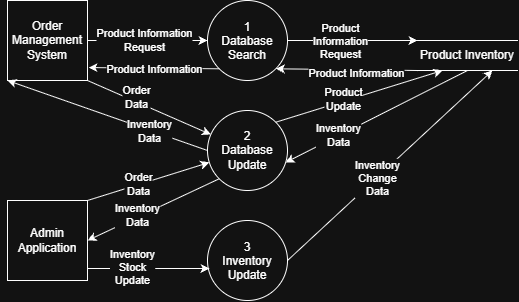

The diagram above was exported from draw.io. Its source (the exported page's mxGraphModel, read from the mxfile embedded in the PNG):
<mxGraphModel dx="1414" dy="743" grid="1" gridSize="10" guides="1" tooltips="1" connect="1" arrows="1" fold="1" page="1" pageScale="1" pageWidth="850" pageHeight="1100" math="0" shadow="0">
  <root>
    <mxCell id="0" />
    <mxCell id="1" parent="0" />
    <mxCell id="tvlUVVduRi8pNXU1dnyZ-35" parent="1" style="whiteSpace=wrap;html=1;aspect=fixed;" value="Order Management System" vertex="1">
      <mxGeometry height="80" width="80" x="40" y="200" as="geometry" />
    </mxCell>
    <mxCell id="tvlUVVduRi8pNXU1dnyZ-36" edge="1" parent="1" source="tvlUVVduRi8pNXU1dnyZ-35" style="endArrow=classic;html=1;rounded=0;defaultLabelBackgroundColor=page;exitX=1;exitY=0.5;exitDx=0;exitDy=0;entryX=0;entryY=0.5;entryDx=0;entryDy=0;" target="tvlUVVduRi8pNXU1dnyZ-38" value="">
      <mxGeometry height="50" relative="1" width="50" as="geometry">
        <mxPoint x="330" y="380" as="sourcePoint" />
        <mxPoint x="280" y="160" as="targetPoint" />
      </mxGeometry>
    </mxCell>
    <mxCell id="tvlUVVduRi8pNXU1dnyZ-37" connectable="0" parent="tvlUVVduRi8pNXU1dnyZ-36" style="edgeLabel;html=1;align=center;verticalAlign=middle;resizable=0;points=[];inheritText=1;defaultLabelBackgroundColor=page;" value="Product Information&lt;div&gt;Request&lt;/div&gt;" vertex="1">
      <mxGeometry relative="1" x="-0.0646" y="1" as="geometry">
        <mxPoint as="offset" />
      </mxGeometry>
    </mxCell>
    <mxCell id="tvlUVVduRi8pNXU1dnyZ-38" parent="1" style="ellipse;whiteSpace=wrap;html=1;shapeInside=1;aspect=fixed;" value="1&lt;div&gt;Database&lt;/div&gt;&lt;div&gt;Search&lt;/div&gt;" vertex="1">
      <mxGeometry height="80" width="80" x="240" y="200" as="geometry" />
    </mxCell>
    <mxCell id="tvlUVVduRi8pNXU1dnyZ-39" parent="1" style="html=1;dashed=0;whiteSpace=wrap;shape=partialRectangle;right=0;left=0;" value="Product Inventory" vertex="1">
      <mxGeometry height="30" width="100" x="450" y="240" as="geometry" />
    </mxCell>
    <mxCell id="tvlUVVduRi8pNXU1dnyZ-40" edge="1" parent="1" source="tvlUVVduRi8pNXU1dnyZ-38" style="endArrow=classic;html=1;rounded=0;defaultLabelBackgroundColor=page;exitX=1;exitY=0.5;exitDx=0;exitDy=0;entryX=0;entryY=0;entryDx=0;entryDy=0;" target="tvlUVVduRi8pNXU1dnyZ-39" value="">
      <mxGeometry height="50" relative="1" width="50" as="geometry">
        <mxPoint x="330" y="380" as="sourcePoint" />
        <mxPoint x="380" y="330" as="targetPoint" />
      </mxGeometry>
    </mxCell>
    <mxCell id="tvlUVVduRi8pNXU1dnyZ-41" connectable="0" parent="tvlUVVduRi8pNXU1dnyZ-40" style="edgeLabel;html=1;align=center;verticalAlign=middle;resizable=0;points=[];inheritText=1;defaultLabelBackgroundColor=page;" value="Product&lt;div&gt;Information&lt;/div&gt;&lt;div&gt;Request&lt;/div&gt;" vertex="1">
      <mxGeometry relative="1" x="-0.2" as="geometry">
        <mxPoint as="offset" />
      </mxGeometry>
    </mxCell>
    <mxCell id="tvlUVVduRi8pNXU1dnyZ-42" edge="1" parent="1" source="tvlUVVduRi8pNXU1dnyZ-39" style="endArrow=classic;html=1;rounded=0;defaultLabelBackgroundColor=page;exitX=0;exitY=1;exitDx=0;exitDy=0;entryX=1;entryY=1;entryDx=0;entryDy=0;" target="tvlUVVduRi8pNXU1dnyZ-38" value="">
      <mxGeometry height="50" relative="1" width="50" as="geometry">
        <mxPoint x="330" y="370" as="sourcePoint" />
        <mxPoint x="290" y="280" as="targetPoint" />
      </mxGeometry>
    </mxCell>
    <mxCell id="tvlUVVduRi8pNXU1dnyZ-43" connectable="0" parent="tvlUVVduRi8pNXU1dnyZ-42" style="edgeLabel;html=1;align=center;verticalAlign=middle;resizable=0;points=[];inheritText=1;defaultLabelBackgroundColor=page;" value="Product Information" vertex="1">
      <mxGeometry relative="1" x="-0.1387" y="3" as="geometry">
        <mxPoint as="offset" />
      </mxGeometry>
    </mxCell>
    <mxCell id="tvlUVVduRi8pNXU1dnyZ-44" edge="1" parent="1" source="tvlUVVduRi8pNXU1dnyZ-38" style="endArrow=classic;html=1;rounded=0;defaultLabelBackgroundColor=page;entryX=1.013;entryY=0.838;entryDx=0;entryDy=0;exitX=0;exitY=1;exitDx=0;exitDy=0;entryPerimeter=0;" target="tvlUVVduRi8pNXU1dnyZ-35" value="">
      <mxGeometry height="50" relative="1" width="50" as="geometry">
        <mxPoint x="330" y="370" as="sourcePoint" />
        <mxPoint x="380" y="320" as="targetPoint" />
      </mxGeometry>
    </mxCell>
    <mxCell id="tvlUVVduRi8pNXU1dnyZ-45" connectable="0" parent="tvlUVVduRi8pNXU1dnyZ-44" style="edgeLabel;html=1;align=center;verticalAlign=middle;resizable=0;points=[];inheritText=1;defaultLabelBackgroundColor=page;" value="Product Information" vertex="1">
      <mxGeometry relative="1" x="0.2865" y="1" as="geometry">
        <mxPoint x="19" as="offset" />
      </mxGeometry>
    </mxCell>
    <mxCell id="tvlUVVduRi8pNXU1dnyZ-48" edge="1" parent="1" source="tvlUVVduRi8pNXU1dnyZ-35" style="endArrow=classic;html=1;rounded=0;defaultLabelBackgroundColor=page;exitX=1;exitY=1;exitDx=0;exitDy=0;" target="tvlUVVduRi8pNXU1dnyZ-49" value="">
      <mxGeometry height="50" relative="1" width="50" as="geometry">
        <mxPoint x="330" y="370" as="sourcePoint" />
        <mxPoint x="200" y="350" as="targetPoint" />
      </mxGeometry>
    </mxCell>
    <mxCell id="tvlUVVduRi8pNXU1dnyZ-50" connectable="0" parent="tvlUVVduRi8pNXU1dnyZ-48" style="edgeLabel;html=1;align=center;verticalAlign=middle;resizable=0;points=[];inheritText=1;defaultLabelBackgroundColor=page;" value="Order&lt;div&gt;Data&lt;/div&gt;" vertex="1">
      <mxGeometry relative="1" x="-0.2437" y="4" as="geometry">
        <mxPoint as="offset" />
      </mxGeometry>
    </mxCell>
    <mxCell id="tvlUVVduRi8pNXU1dnyZ-49" parent="1" style="shape=ellipse;html=1;dashed=0;whiteSpace=wrap;perimeter=ellipsePerimeter;" value="2&lt;div&gt;Database Update&lt;/div&gt;" vertex="1">
      <mxGeometry height="80" width="80" x="240" y="310" as="geometry" />
    </mxCell>
    <mxCell id="tvlUVVduRi8pNXU1dnyZ-51" edge="1" parent="1" source="tvlUVVduRi8pNXU1dnyZ-49" style="endArrow=classic;html=1;rounded=0;defaultLabelBackgroundColor=page;exitX=1;exitY=0;exitDx=0;exitDy=0;entryX=0.25;entryY=1;entryDx=0;entryDy=0;" target="tvlUVVduRi8pNXU1dnyZ-39" value="">
      <mxGeometry height="50" relative="1" width="50" as="geometry">
        <mxPoint x="330" y="370" as="sourcePoint" />
        <mxPoint x="380" y="320" as="targetPoint" />
      </mxGeometry>
    </mxCell>
    <mxCell id="tvlUVVduRi8pNXU1dnyZ-52" connectable="0" parent="tvlUVVduRi8pNXU1dnyZ-51" style="edgeLabel;html=1;align=center;verticalAlign=middle;resizable=0;points=[];inheritText=1;defaultLabelBackgroundColor=page;" value="Product&lt;div&gt;Update&lt;/div&gt;" vertex="1">
      <mxGeometry relative="1" x="-0.1842" y="3" as="geometry">
        <mxPoint y="1" as="offset" />
      </mxGeometry>
    </mxCell>
    <mxCell id="tvlUVVduRi8pNXU1dnyZ-54" parent="1" style="whiteSpace=wrap;html=1;aspect=fixed;" value="Admin Application" vertex="1">
      <mxGeometry height="80" width="80" x="40" y="400" as="geometry" />
    </mxCell>
    <mxCell id="tvlUVVduRi8pNXU1dnyZ-55" edge="1" parent="1" source="tvlUVVduRi8pNXU1dnyZ-54" style="endArrow=classic;html=1;rounded=0;defaultLabelBackgroundColor=page;exitX=1;exitY=0;exitDx=0;exitDy=0;" target="tvlUVVduRi8pNXU1dnyZ-49" value="">
      <mxGeometry height="50" relative="1" width="50" as="geometry">
        <mxPoint x="330" y="370" as="sourcePoint" />
        <mxPoint x="380" y="320" as="targetPoint" />
      </mxGeometry>
    </mxCell>
    <mxCell id="tvlUVVduRi8pNXU1dnyZ-56" connectable="0" parent="tvlUVVduRi8pNXU1dnyZ-55" style="edgeLabel;html=1;align=center;verticalAlign=middle;resizable=0;points=[];inheritText=1;defaultLabelBackgroundColor=page;" value="Order&lt;div&gt;Data&lt;/div&gt;" vertex="1">
      <mxGeometry relative="1" x="-0.1623" y="1" as="geometry">
        <mxPoint as="offset" />
      </mxGeometry>
    </mxCell>
    <mxCell id="tvlUVVduRi8pNXU1dnyZ-57" edge="1" parent="1" source="tvlUVVduRi8pNXU1dnyZ-39" style="endArrow=classic;html=1;rounded=0;defaultLabelBackgroundColor=page;exitX=0.5;exitY=1;exitDx=0;exitDy=0;entryX=0.975;entryY=0.65;entryDx=0;entryDy=0;entryPerimeter=0;" target="tvlUVVduRi8pNXU1dnyZ-49" value="">
      <mxGeometry height="50" relative="1" width="50" as="geometry">
        <mxPoint x="330" y="370" as="sourcePoint" />
        <mxPoint x="380" y="320" as="targetPoint" />
      </mxGeometry>
    </mxCell>
    <mxCell id="tvlUVVduRi8pNXU1dnyZ-58" connectable="0" parent="tvlUVVduRi8pNXU1dnyZ-57" style="edgeLabel;html=1;align=center;verticalAlign=middle;resizable=0;points=[];inheritText=1;defaultLabelBackgroundColor=page;" value="Inventory&lt;div&gt;Data&lt;/div&gt;" vertex="1">
      <mxGeometry relative="1" x="0.4254" y="-1" as="geometry">
        <mxPoint as="offset" />
      </mxGeometry>
    </mxCell>
    <mxCell id="tvlUVVduRi8pNXU1dnyZ-59" edge="1" parent="1" source="tvlUVVduRi8pNXU1dnyZ-49" style="endArrow=classic;html=1;rounded=0;defaultLabelBackgroundColor=page;exitX=0;exitY=1;exitDx=0;exitDy=0;entryX=1;entryY=0.5;entryDx=0;entryDy=0;" target="tvlUVVduRi8pNXU1dnyZ-54" value="">
      <mxGeometry height="50" relative="1" width="50" as="geometry">
        <mxPoint x="330" y="370" as="sourcePoint" />
        <mxPoint x="380" y="320" as="targetPoint" />
      </mxGeometry>
    </mxCell>
    <mxCell id="tvlUVVduRi8pNXU1dnyZ-60" connectable="0" parent="tvlUVVduRi8pNXU1dnyZ-59" style="edgeLabel;html=1;align=center;verticalAlign=middle;resizable=0;points=[];inheritText=1;defaultLabelBackgroundColor=page;" value="Inventory&lt;div&gt;Data&lt;/div&gt;" vertex="1">
      <mxGeometry relative="1" x="0.2441" y="-2" as="geometry">
        <mxPoint as="offset" />
      </mxGeometry>
    </mxCell>
    <mxCell id="tvlUVVduRi8pNXU1dnyZ-61" edge="1" parent="1" source="tvlUVVduRi8pNXU1dnyZ-49" style="endArrow=classic;html=1;rounded=0;defaultLabelBackgroundColor=page;exitX=0;exitY=0.5;exitDx=0;exitDy=0;entryX=0;entryY=1;entryDx=0;entryDy=0;" target="tvlUVVduRi8pNXU1dnyZ-35" value="">
      <mxGeometry height="50" relative="1" width="50" as="geometry">
        <mxPoint x="330" y="370" as="sourcePoint" />
        <mxPoint x="380" y="320" as="targetPoint" />
      </mxGeometry>
    </mxCell>
    <mxCell id="tvlUVVduRi8pNXU1dnyZ-62" connectable="0" parent="tvlUVVduRi8pNXU1dnyZ-61" style="edgeLabel;html=1;align=center;verticalAlign=middle;resizable=0;points=[];inheritText=1;defaultLabelBackgroundColor=page;" value="Inventory&lt;div&gt;Data&lt;/div&gt;" vertex="1">
      <mxGeometry relative="1" x="-0.412" y="1" as="geometry">
        <mxPoint as="offset" />
      </mxGeometry>
    </mxCell>
    <mxCell id="tvlUVVduRi8pNXU1dnyZ-63" parent="1" style="ellipse;whiteSpace=wrap;html=1;shapeInside=1;aspect=fixed;" value="3&lt;div&gt;Inventory&lt;/div&gt;&lt;div&gt;Update&lt;/div&gt;" vertex="1">
      <mxGeometry height="80" width="80" x="240" y="420" as="geometry" />
    </mxCell>
    <mxCell id="tvlUVVduRi8pNXU1dnyZ-64" edge="1" parent="1" source="tvlUVVduRi8pNXU1dnyZ-54" style="endArrow=classic;html=1;rounded=0;defaultLabelBackgroundColor=page;exitX=1;exitY=0.85;exitDx=0;exitDy=0;entryX=0.025;entryY=0.6;entryDx=0;entryDy=0;entryPerimeter=0;exitPerimeter=0;" target="tvlUVVduRi8pNXU1dnyZ-63" value="">
      <mxGeometry height="50" relative="1" width="50" as="geometry">
        <mxPoint x="330" y="370" as="sourcePoint" />
        <mxPoint x="380" y="320" as="targetPoint" />
      </mxGeometry>
    </mxCell>
    <mxCell id="tvlUVVduRi8pNXU1dnyZ-65" connectable="0" parent="tvlUVVduRi8pNXU1dnyZ-64" style="edgeLabel;html=1;align=center;verticalAlign=middle;resizable=0;points=[];inheritText=1;defaultLabelBackgroundColor=page;" value="Inventory&lt;div&gt;Stock&lt;/div&gt;&lt;div&gt;Update&lt;/div&gt;" vertex="1">
      <mxGeometry relative="1" x="-0.2787" y="2" as="geometry">
        <mxPoint as="offset" />
      </mxGeometry>
    </mxCell>
    <mxCell id="tvlUVVduRi8pNXU1dnyZ-70" edge="1" parent="1" source="tvlUVVduRi8pNXU1dnyZ-63" style="endArrow=classic;html=1;rounded=0;defaultLabelBackgroundColor=page;exitX=1;exitY=0.5;exitDx=0;exitDy=0;entryX=0.75;entryY=1;entryDx=0;entryDy=0;" target="tvlUVVduRi8pNXU1dnyZ-39" value="">
      <mxGeometry height="50" relative="1" width="50" as="geometry">
        <mxPoint x="330" y="380" as="sourcePoint" />
        <mxPoint x="380" y="330" as="targetPoint" />
      </mxGeometry>
    </mxCell>
    <mxCell id="tvlUVVduRi8pNXU1dnyZ-71" connectable="0" parent="tvlUVVduRi8pNXU1dnyZ-70" style="edgeLabel;html=1;align=center;verticalAlign=middle;resizable=0;points=[];inheritText=1;defaultLabelBackgroundColor=page;" value="Inventory&lt;div&gt;Change&lt;/div&gt;&lt;div&gt;Data&lt;/div&gt;" vertex="1">
      <mxGeometry relative="1" x="-0.1292" as="geometry">
        <mxPoint as="offset" />
      </mxGeometry>
    </mxCell>
  </root>
</mxGraphModel>